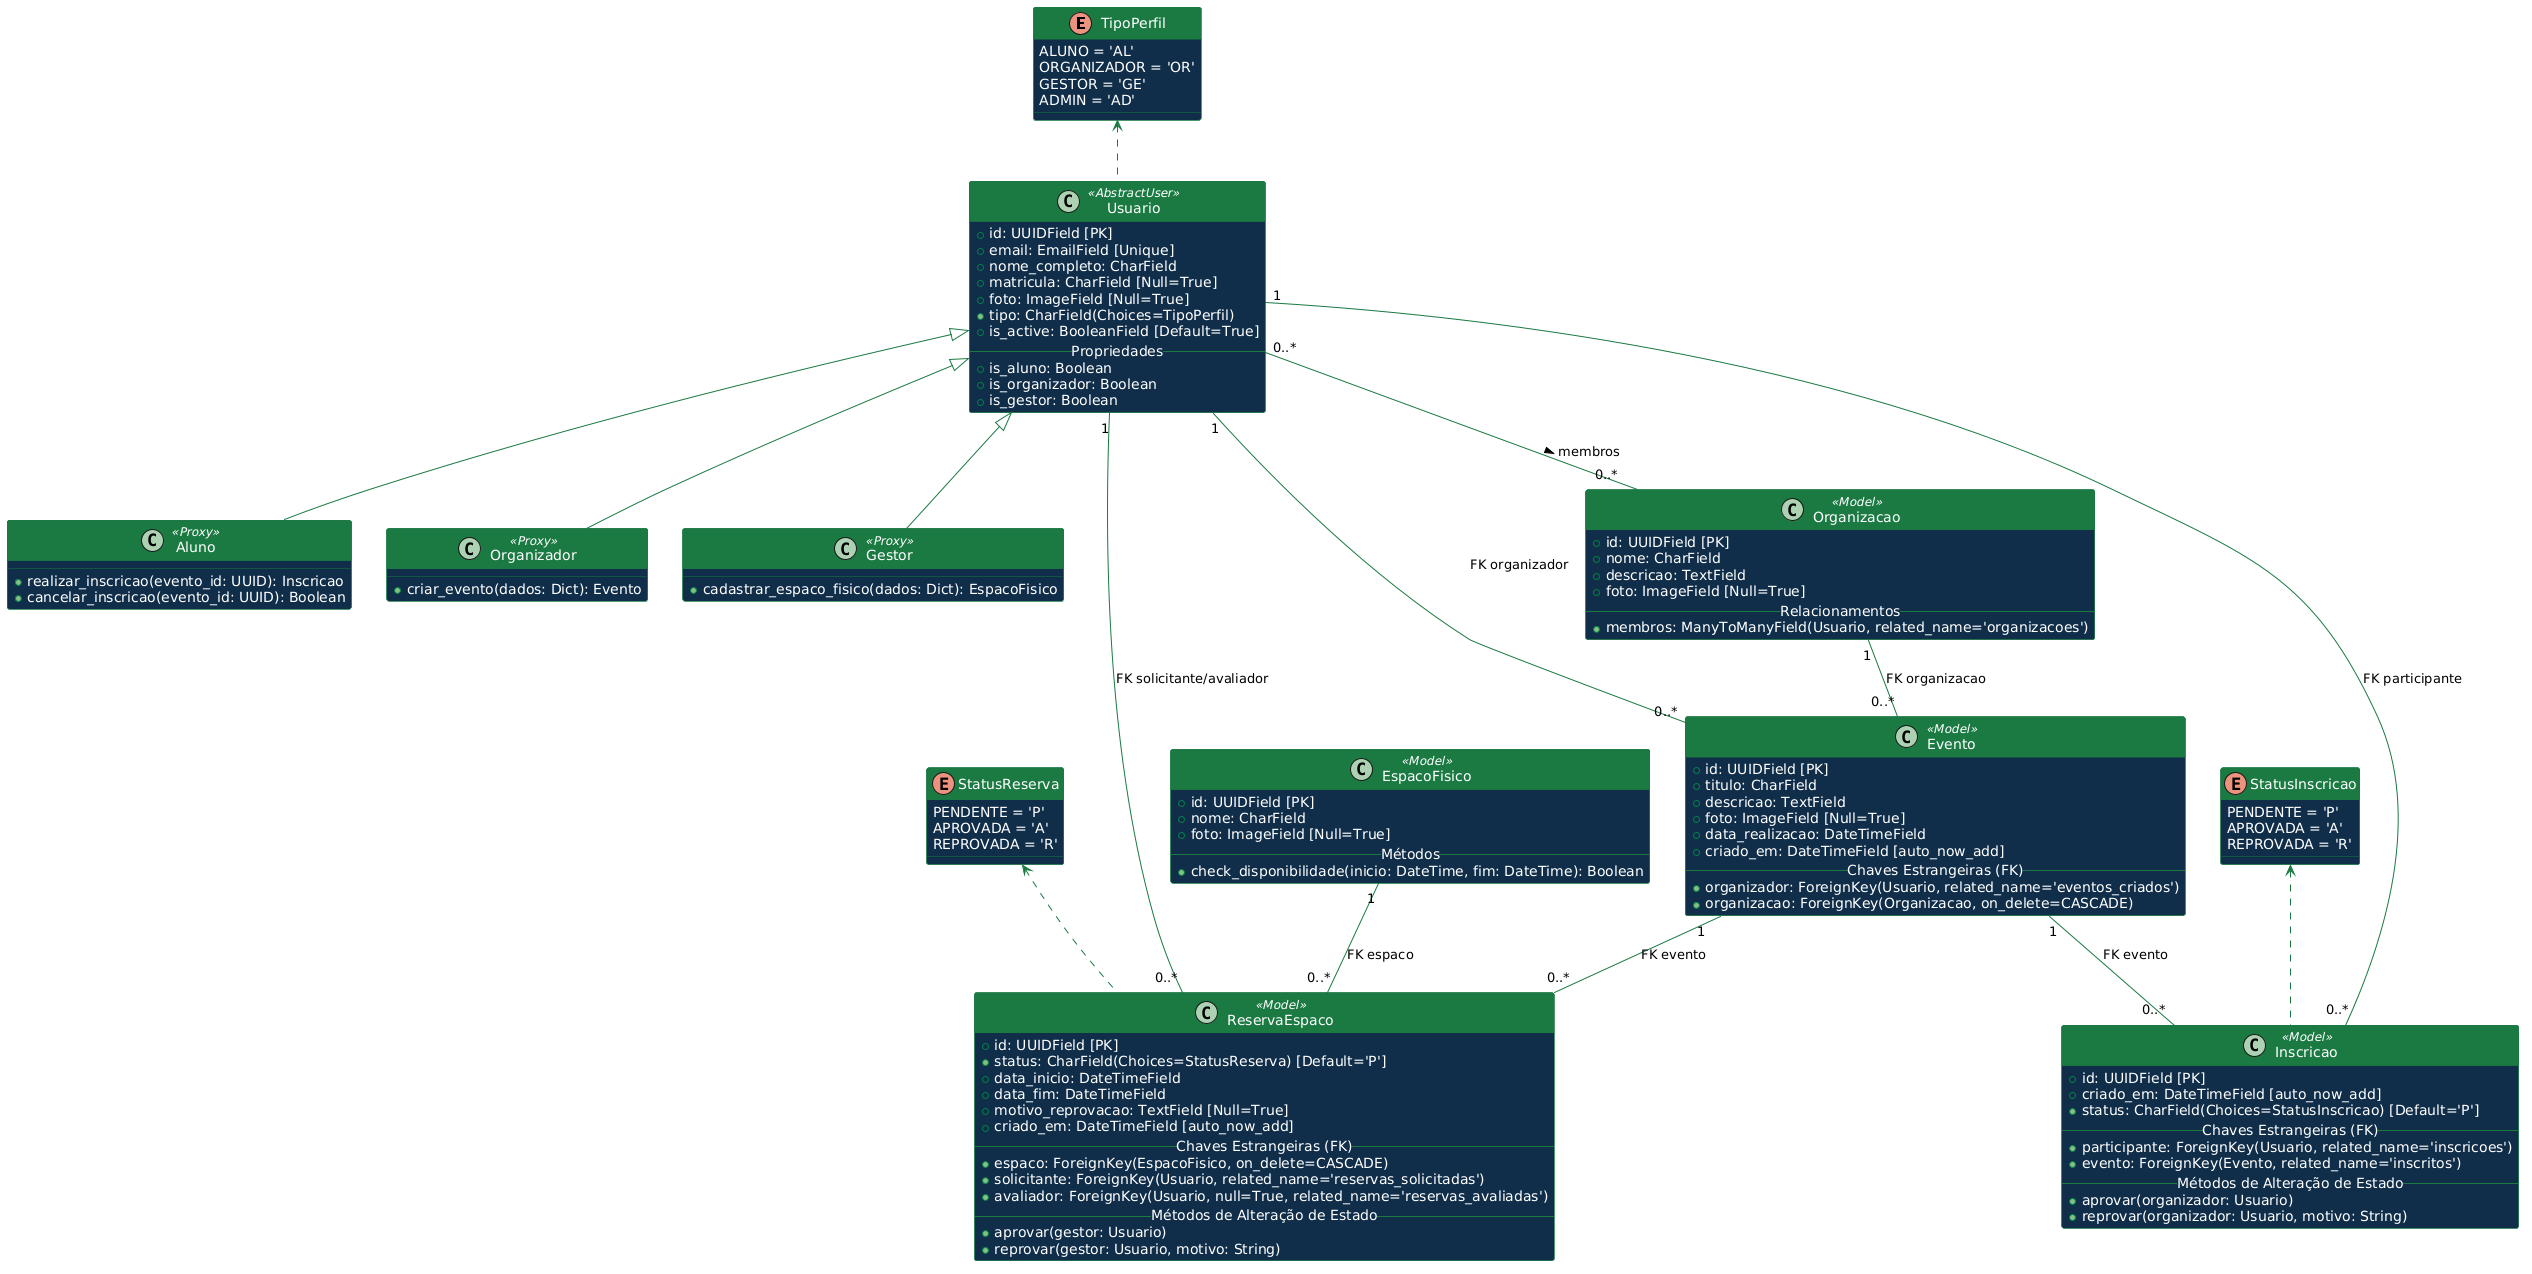

The diagram above was rendered by PlantUML. Its source (embedded in the PNG):
@startuml
!define DARKBLUE #102e4a
!define GREEN #1b7a43
!define WHITE #FFFFFF

skinparam class {
    BackgroundColor DARKBLUE
    ArrowColor GREEN
    BorderColor GREEN
    FontColor WHITE
    AttributeFontColor WHITE
    MethodFontColor WHITE
    HeaderBackgroundColor GREEN
    StereotypeFontColor WHITE
}

skinparam note {
    BackgroundColor GREEN
    BorderColor DARKBLUE
    FontColor WHITE
}

skinparam backgroundcolor transparent

' --- Enums (models.TextChoices) ---
enum TipoPerfil {
    ALUNO = 'AL'
    ORGANIZADOR = 'OR'
    GESTOR = 'GE'
    ADMIN = 'AD'
}

enum StatusReserva {
    PENDENTE = 'P'
    APROVADA = 'A'
    REPROVADA = 'R'
}

enum StatusInscricao {
    PENDENTE = 'P'
    APROVADA = 'A'
    REPROVADA = 'R'
}

' --- Core User Model ---
class Usuario <<AbstractUser>> {
    + id: UUIDField [PK]
    + email: EmailField [Unique]
    + nome_completo: CharField
    + matricula: CharField [Null=True]
    + foto: ImageField [Null=True]
    + tipo: CharField(Choices=TipoPerfil)
    + is_active: BooleanField [Default=True]
    -- Propriedades --
    + is_aluno: Boolean
    + is_organizador: Boolean
    + is_gestor: Boolean
}

' --- Proxy Models (Encapsulamento de Lógica) ---
class Aluno <<Proxy>> {
    + realizar_inscricao(evento_id: UUID): Inscricao
    + cancelar_inscricao(evento_id: UUID): Boolean
}

class Organizador <<Proxy>> {
    + criar_evento(dados: Dict): Evento
}

class Gestor <<Proxy>> {
    + cadastrar_espaco_fisico(dados: Dict): EspacoFisico
}

' --- Models de Negócio ---
class Organizacao <<Model>> {
    + id: UUIDField [PK]
    + nome: CharField
    + descricao: TextField
    + foto: ImageField [Null=True]
    -- Relacionamentos --
    + membros: ManyToManyField(Usuario, related_name='organizacoes')
}

class EspacoFisico <<Model>> {
    + id: UUIDField [PK]
    + nome: CharField
    + foto: ImageField [Null=True]
    -- Métodos --
    + check_disponibilidade(inicio: DateTime, fim: DateTime): Boolean
}

class ReservaEspaco <<Model>> {
    + id: UUIDField [PK]
    + status: CharField(Choices=StatusReserva) [Default='P']
    + data_inicio: DateTimeField
    + data_fim: DateTimeField
    + motivo_reprovacao: TextField [Null=True]
    + criado_em: DateTimeField [auto_now_add]
    -- Chaves Estrangeiras (FK) --
    + espaco: ForeignKey(EspacoFisico, on_delete=CASCADE)
    + solicitante: ForeignKey(Usuario, related_name='reservas_solicitadas')
    + avaliador: ForeignKey(Usuario, null=True, related_name='reservas_avaliadas')
    -- Métodos de Alteração de Estado --
    + aprovar(gestor: Usuario)
    + reprovar(gestor: Usuario, motivo: String)
}

class Evento <<Model>> {
    + id: UUIDField [PK]
    + titulo: CharField
    + descricao: TextField
    + foto: ImageField [Null=True]
    + data_realizacao: DateTimeField
    + criado_em: DateTimeField [auto_now_add]
    -- Chaves Estrangeiras (FK) --
    + organizador: ForeignKey(Usuario, related_name='eventos_criados')
    + organizacao: ForeignKey(Organizacao, on_delete=CASCADE)
}

class Inscricao <<Model>> {
    + id: UUIDField [PK]
    + criado_em: DateTimeField [auto_now_add]
    + status: CharField(Choices=StatusInscricao) [Default='P']
    -- Chaves Estrangeiras (FK) --
    + participante: ForeignKey(Usuario, related_name='inscricoes')
    + evento: ForeignKey(Evento, related_name='inscritos')
    -- Métodos de Alteração de Estado --
    + aprovar(organizador: Usuario)
    + reprovar(organizador: Usuario, motivo: String)
}

' --- Relacionamentos Visuais (Herança Proxy) ---
Usuario <|-- Aluno
Usuario <|-- Organizador
Usuario <|-- Gestor

' --- Relacionamentos Visuais (Dependências) ---
Inscricao .up.> StatusInscricao
ReservaEspaco .up.> StatusReserva
Usuario .up.> TipoPerfil

' Linhas de Associação para reforçar as FKs definidas dentro das classes
Usuario "0..*" -- "0..*" Organizacao : membros >
EspacoFisico "1" -- "0..*" ReservaEspaco : FK espaco
Usuario "1" -- "0..*" ReservaEspaco : FK solicitante/avaliador
Usuario "1" -- "0..*" Evento : FK organizador
Organizacao "1" -- "0..*" Evento : FK organizacao
Evento "1" -- "0..*" ReservaEspaco : FK evento
Usuario "1" -- "0..*" Inscricao : FK participante
Evento "1" -- "0..*" Inscricao : FK evento
@enduml